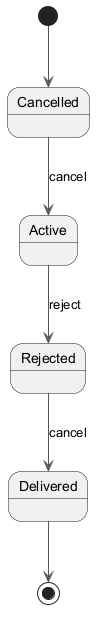

The diagram above was rendered by PlantUML. Its source (embedded in the PNG):
@startuml
skinparam backgroundColor #FFFFFF
skinparam classBackgroundColor #E8F4FA
skinparam classBorderColor #2C7DA0
skinparam ArrowColor #555555
[*] --> Cancelled
Cancelled --> Active : cancel
Active --> Rejected : reject
Rejected --> Delivered : cancel
Delivered --> [*]
@enduml